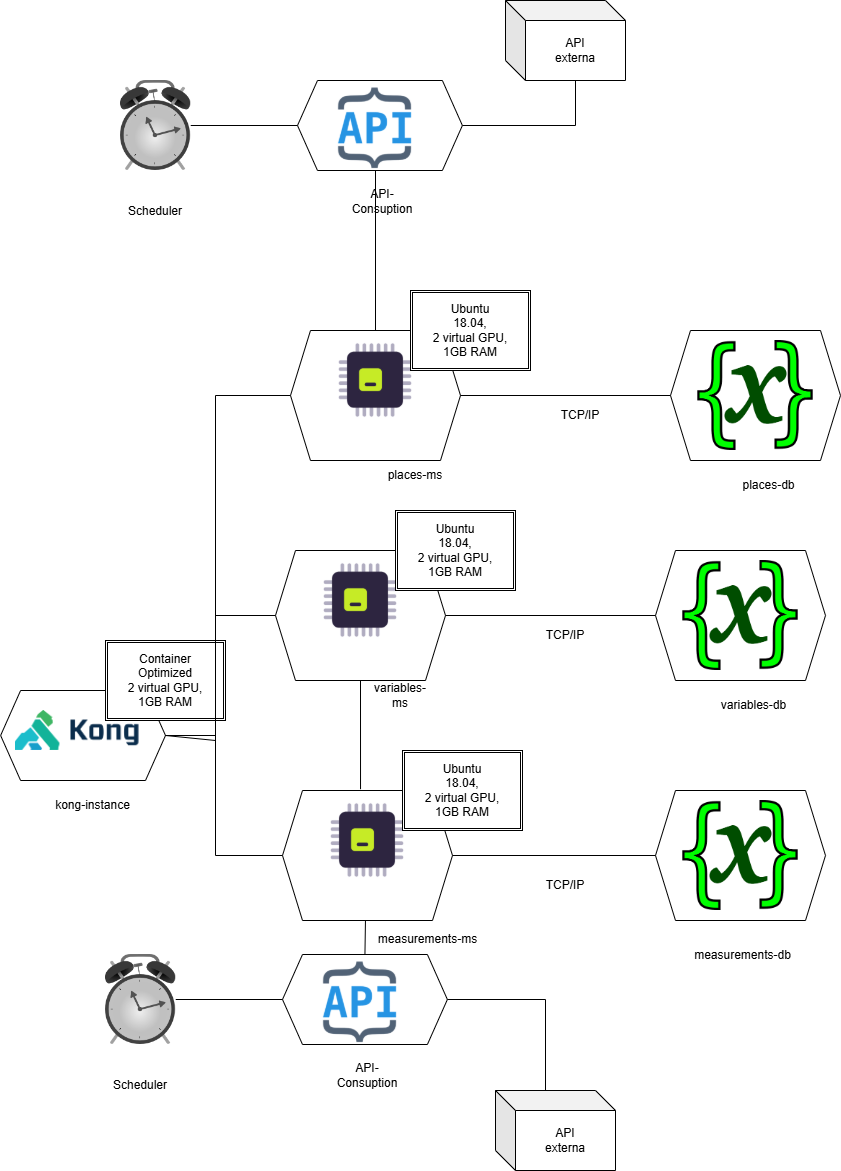

The diagram above was exported from draw.io. Its source (the exported page's mxGraphModel, read from the mxfile embedded in the PNG):
<mxGraphModel dx="4168" dy="3449" grid="1" gridSize="10" guides="1" tooltips="1" connect="1" arrows="1" fold="1" page="1" pageScale="1" pageWidth="827" pageHeight="1169" math="0" shadow="0">
  <root>
    <mxCell id="0" />
    <mxCell id="1" parent="0" />
    <mxCell id="m_iboeaLGuva4EAt_by4-25" value="" style="shape=hexagon;perimeter=hexagonPerimeter2;whiteSpace=wrap;html=1;fixedSize=1;" vertex="1" parent="1">
      <mxGeometry x="1200" y="60" width="170" height="130" as="geometry" />
    </mxCell>
    <mxCell id="m_iboeaLGuva4EAt_by4-17" value="" style="shape=hexagon;perimeter=hexagonPerimeter2;whiteSpace=wrap;html=1;fixedSize=1;" vertex="1" parent="1">
      <mxGeometry x="827" y="464" width="164.89" height="90" as="geometry" />
    </mxCell>
    <mxCell id="m_iboeaLGuva4EAt_by4-11" value="" style="shape=hexagon;perimeter=hexagonPerimeter2;whiteSpace=wrap;html=1;fixedSize=1;" vertex="1" parent="1">
      <mxGeometry x="820" y="60" width="170" height="130" as="geometry" />
    </mxCell>
    <mxCell id="m_iboeaLGuva4EAt_by4-7" value="" style="shape=hexagon;perimeter=hexagonPerimeter2;whiteSpace=wrap;html=1;fixedSize=1;" vertex="1" parent="1">
      <mxGeometry x="545.11" y="200" width="164.89" height="90" as="geometry" />
    </mxCell>
    <mxCell id="m_iboeaLGuva4EAt_by4-3" value="" style="shape=image;verticalLabelPosition=bottom;labelBackgroundColor=default;verticalAlign=top;aspect=fixed;imageAspect=0;image=https://images.freeimages.com/vhq/images/previews/aa4/alarm-clock-clip-art-58036.png;" vertex="1" parent="1">
      <mxGeometry x="650" y="464" width="70.23" height="90" as="geometry" />
    </mxCell>
    <mxCell id="m_iboeaLGuva4EAt_by4-6" value="" style="shape=image;verticalLabelPosition=bottom;labelBackgroundColor=default;verticalAlign=top;aspect=fixed;imageAspect=0;image=https://miro.medium.com/v2/resize:fit:1020/1*vi1keg-mSEHuQCMcPK_orw.png;" vertex="1" parent="1">
      <mxGeometry x="560" y="220" width="123.64" height="40" as="geometry" />
    </mxCell>
    <mxCell id="m_iboeaLGuva4EAt_by4-10" value="" style="shape=image;verticalLabelPosition=bottom;labelBackgroundColor=default;verticalAlign=top;aspect=fixed;imageAspect=0;image=https://images.vexels.com/media/users/3/331161/isolated/preview/2a386615007f32659a8112824aea895b-icono-de-chip-de-cpu.png;" vertex="1" parent="1">
      <mxGeometry x="865" y="70" width="80" height="80" as="geometry" />
    </mxCell>
    <mxCell id="m_iboeaLGuva4EAt_by4-12" value="" style="shape=hexagon;perimeter=hexagonPerimeter2;whiteSpace=wrap;html=1;fixedSize=1;" vertex="1" parent="1">
      <mxGeometry x="827" y="300" width="170" height="130" as="geometry" />
    </mxCell>
    <mxCell id="m_iboeaLGuva4EAt_by4-13" value="" style="shape=image;verticalLabelPosition=bottom;labelBackgroundColor=default;verticalAlign=top;aspect=fixed;imageAspect=0;image=https://images.vexels.com/media/users/3/331161/isolated/preview/2a386615007f32659a8112824aea895b-icono-de-chip-de-cpu.png;" vertex="1" parent="1">
      <mxGeometry x="872" y="310" width="80" height="80" as="geometry" />
    </mxCell>
    <mxCell id="m_iboeaLGuva4EAt_by4-14" value="Ubuntu&lt;div&gt;18.04,&lt;/div&gt;&lt;div&gt;2 virtual GPU,&lt;/div&gt;&lt;div&gt;1GB RAM&lt;/div&gt;" style="shape=ext;double=1;rounded=0;whiteSpace=wrap;html=1;" vertex="1" parent="1">
      <mxGeometry x="947" y="260" width="120" height="80" as="geometry" />
    </mxCell>
    <mxCell id="m_iboeaLGuva4EAt_by4-15" value="Ubuntu&lt;div&gt;18.04,&lt;/div&gt;&lt;div&gt;2 virtual GPU,&lt;/div&gt;&lt;div&gt;1GB RAM&lt;/div&gt;" style="shape=ext;double=1;rounded=0;whiteSpace=wrap;html=1;" vertex="1" parent="1">
      <mxGeometry x="940" y="20" width="120" height="80" as="geometry" />
    </mxCell>
    <mxCell id="m_iboeaLGuva4EAt_by4-16" value="" style="shape=image;verticalLabelPosition=bottom;labelBackgroundColor=default;verticalAlign=top;aspect=fixed;imageAspect=0;image=https://desarrolloweb.com/storage/tag_images/actual/tbIhbcynRrf5ZZuqJ7XVfl8u3T0CdkLZ5DeJtlyy.png;" vertex="1" parent="1">
      <mxGeometry x="835" y="470" width="140" height="84" as="geometry" />
    </mxCell>
    <mxCell id="m_iboeaLGuva4EAt_by4-18" value="API&lt;div&gt;externa&lt;/div&gt;" style="shape=cube;whiteSpace=wrap;html=1;boundedLbl=1;backgroundOutline=1;darkOpacity=0.05;darkOpacity2=0.1;" vertex="1" parent="1">
      <mxGeometry x="1040" y="600" width="120" height="80" as="geometry" />
    </mxCell>
    <mxCell id="m_iboeaLGuva4EAt_by4-19" value="" style="endArrow=none;html=1;rounded=0;entryX=0;entryY=0;entryDx=50;entryDy=0;entryPerimeter=0;exitX=1;exitY=0.5;exitDx=0;exitDy=0;" edge="1" parent="1" source="m_iboeaLGuva4EAt_by4-17" target="m_iboeaLGuva4EAt_by4-18">
      <mxGeometry width="50" height="50" relative="1" as="geometry">
        <mxPoint x="500" y="440" as="sourcePoint" />
        <mxPoint x="550" y="390" as="targetPoint" />
        <Array as="points">
          <mxPoint x="1090" y="509" />
        </Array>
      </mxGeometry>
    </mxCell>
    <mxCell id="m_iboeaLGuva4EAt_by4-21" value="" style="endArrow=none;html=1;rounded=0;entryX=0;entryY=0.5;entryDx=0;entryDy=0;exitX=1;exitY=0.5;exitDx=0;exitDy=0;" edge="1" parent="1" source="m_iboeaLGuva4EAt_by4-3" target="m_iboeaLGuva4EAt_by4-17">
      <mxGeometry width="50" height="50" relative="1" as="geometry">
        <mxPoint x="1020" y="510" as="sourcePoint" />
        <mxPoint x="1118" y="601" as="targetPoint" />
        <Array as="points" />
      </mxGeometry>
    </mxCell>
    <mxCell id="m_iboeaLGuva4EAt_by4-22" value="" style="endArrow=none;html=1;rounded=0;entryX=0.5;entryY=0;entryDx=0;entryDy=0;exitX=0.488;exitY=0.999;exitDx=0;exitDy=0;exitPerimeter=0;" edge="1" parent="1" source="m_iboeaLGuva4EAt_by4-12" target="m_iboeaLGuva4EAt_by4-17">
      <mxGeometry width="50" height="50" relative="1" as="geometry">
        <mxPoint x="1070" y="530" as="sourcePoint" />
        <mxPoint x="1168" y="621" as="targetPoint" />
        <Array as="points" />
      </mxGeometry>
    </mxCell>
    <mxCell id="m_iboeaLGuva4EAt_by4-23" value="" style="endArrow=none;html=1;rounded=0;entryX=0.459;entryY=-0.01;entryDx=0;entryDy=0;exitX=0.5;exitY=1;exitDx=0;exitDy=0;entryPerimeter=0;" edge="1" parent="1" source="m_iboeaLGuva4EAt_by4-11" target="m_iboeaLGuva4EAt_by4-12">
      <mxGeometry width="50" height="50" relative="1" as="geometry">
        <mxPoint x="901" y="440" as="sourcePoint" />
        <mxPoint x="900" y="474" as="targetPoint" />
        <Array as="points" />
      </mxGeometry>
    </mxCell>
    <mxCell id="m_iboeaLGuva4EAt_by4-24" value="" style="shape=image;verticalLabelPosition=bottom;labelBackgroundColor=default;verticalAlign=top;aspect=fixed;imageAspect=0;image=https://www.webyempresas.com/wp-content/uploads/2018/10/variable-estadistica.png;" vertex="1" parent="1">
      <mxGeometry x="1227.3" y="70" width="115.41" height="110" as="geometry" />
    </mxCell>
    <mxCell id="m_iboeaLGuva4EAt_by4-26" value="" style="shape=hexagon;perimeter=hexagonPerimeter2;whiteSpace=wrap;html=1;fixedSize=1;" vertex="1" parent="1">
      <mxGeometry x="1200" y="300" width="170" height="130" as="geometry" />
    </mxCell>
    <mxCell id="m_iboeaLGuva4EAt_by4-27" value="" style="shape=image;verticalLabelPosition=bottom;labelBackgroundColor=default;verticalAlign=top;aspect=fixed;imageAspect=0;image=https://www.webyempresas.com/wp-content/uploads/2018/10/variable-estadistica.png;" vertex="1" parent="1">
      <mxGeometry x="1227.3" y="310" width="115.41" height="110" as="geometry" />
    </mxCell>
    <mxCell id="m_iboeaLGuva4EAt_by4-28" value="" style="endArrow=none;html=1;rounded=0;exitX=0;exitY=0.5;exitDx=0;exitDy=0;entryX=1;entryY=0.5;entryDx=0;entryDy=0;" edge="1" parent="1" source="m_iboeaLGuva4EAt_by4-26" target="m_iboeaLGuva4EAt_by4-12">
      <mxGeometry width="50" height="50" relative="1" as="geometry">
        <mxPoint x="900" y="260" as="sourcePoint" />
        <mxPoint x="1000" y="365" as="targetPoint" />
        <Array as="points" />
      </mxGeometry>
    </mxCell>
    <mxCell id="m_iboeaLGuva4EAt_by4-29" value="" style="endArrow=none;html=1;rounded=0;exitX=0;exitY=0.5;exitDx=0;exitDy=0;entryX=1;entryY=0.5;entryDx=0;entryDy=0;" edge="1" parent="1" source="m_iboeaLGuva4EAt_by4-25" target="m_iboeaLGuva4EAt_by4-11">
      <mxGeometry width="50" height="50" relative="1" as="geometry">
        <mxPoint x="1393" y="390" as="sourcePoint" />
        <mxPoint x="1190" y="390" as="targetPoint" />
        <Array as="points" />
      </mxGeometry>
    </mxCell>
    <mxCell id="m_iboeaLGuva4EAt_by4-30" value="" style="endArrow=none;html=1;rounded=0;exitX=0;exitY=0.5;exitDx=0;exitDy=0;entryX=1;entryY=0.5;entryDx=0;entryDy=0;" edge="1" parent="1" source="m_iboeaLGuva4EAt_by4-12" target="m_iboeaLGuva4EAt_by4-7">
      <mxGeometry width="50" height="50" relative="1" as="geometry">
        <mxPoint x="1313" y="360" as="sourcePoint" />
        <mxPoint x="1110" y="360" as="targetPoint" />
        <Array as="points">
          <mxPoint x="760" y="365" />
          <mxPoint x="760" y="245" />
        </Array>
      </mxGeometry>
    </mxCell>
    <mxCell id="m_iboeaLGuva4EAt_by4-31" value="" style="endArrow=none;html=1;rounded=0;exitX=0;exitY=0.5;exitDx=0;exitDy=0;entryX=1;entryY=0.5;entryDx=0;entryDy=0;" edge="1" parent="1" source="m_iboeaLGuva4EAt_by4-11" target="m_iboeaLGuva4EAt_by4-7">
      <mxGeometry width="50" height="50" relative="1" as="geometry">
        <mxPoint x="827" y="370" as="sourcePoint" />
        <mxPoint x="710" y="250" as="targetPoint" />
        <Array as="points">
          <mxPoint x="760" y="125" />
          <mxPoint x="760" y="245" />
        </Array>
      </mxGeometry>
    </mxCell>
    <mxCell id="m_iboeaLGuva4EAt_by4-8" value="Container&lt;div&gt;Optimized&lt;/div&gt;&lt;div&gt;2 virtual GPU,&lt;/div&gt;&lt;div&gt;1GB RAM&lt;/div&gt;" style="shape=ext;double=1;rounded=0;whiteSpace=wrap;html=1;" vertex="1" parent="1">
      <mxGeometry x="650" y="150" width="120" height="80" as="geometry" />
    </mxCell>
    <mxCell id="m_iboeaLGuva4EAt_by4-32" value="Scheduler" style="text;html=1;align=center;verticalAlign=middle;whiteSpace=wrap;rounded=0;" vertex="1" parent="1">
      <mxGeometry x="655.11" y="580" width="60" height="30" as="geometry" />
    </mxCell>
    <mxCell id="m_iboeaLGuva4EAt_by4-33" value="API-Consuption" style="text;html=1;align=center;verticalAlign=middle;whiteSpace=wrap;rounded=0;" vertex="1" parent="1">
      <mxGeometry x="882" y="570" width="60" height="30" as="geometry" />
    </mxCell>
    <mxCell id="m_iboeaLGuva4EAt_by4-34" value="TCP/IP" style="text;html=1;align=center;verticalAlign=middle;whiteSpace=wrap;rounded=0;" vertex="1" parent="1">
      <mxGeometry x="1080" y="380" width="60" height="30" as="geometry" />
    </mxCell>
    <mxCell id="m_iboeaLGuva4EAt_by4-35" value="TCP/IP" style="text;html=1;align=center;verticalAlign=middle;whiteSpace=wrap;rounded=0;" vertex="1" parent="1">
      <mxGeometry x="1080" y="130" width="60" height="30" as="geometry" />
    </mxCell>
    <mxCell id="m_iboeaLGuva4EAt_by4-36" value="variables-ms" style="text;html=1;align=center;verticalAlign=middle;whiteSpace=wrap;rounded=0;" vertex="1" parent="1">
      <mxGeometry x="915" y="190" width="60" height="30" as="geometry" />
    </mxCell>
    <mxCell id="m_iboeaLGuva4EAt_by4-37" value="measurements-ms" style="text;html=1;align=center;verticalAlign=middle;whiteSpace=wrap;rounded=0;" vertex="1" parent="1">
      <mxGeometry x="915" y="434" width="115" height="30" as="geometry" />
    </mxCell>
    <mxCell id="m_iboeaLGuva4EAt_by4-38" value="kong-instance" style="text;html=1;align=center;verticalAlign=middle;whiteSpace=wrap;rounded=0;" vertex="1" parent="1">
      <mxGeometry x="580" y="300" width="115" height="30" as="geometry" />
    </mxCell>
    <mxCell id="m_iboeaLGuva4EAt_by4-39" value="variables-db" style="text;html=1;align=center;verticalAlign=middle;whiteSpace=wrap;rounded=0;" vertex="1" parent="1">
      <mxGeometry x="1241" y="200" width="115" height="30" as="geometry" />
    </mxCell>
    <mxCell id="m_iboeaLGuva4EAt_by4-42" value="measurements-db" style="text;html=1;align=center;verticalAlign=middle;whiteSpace=wrap;rounded=0;" vertex="1" parent="1">
      <mxGeometry x="1230" y="450" width="115" height="30" as="geometry" />
    </mxCell>
    <mxCell id="m_iboeaLGuva4EAt_by4-43" value="" style="shape=hexagon;perimeter=hexagonPerimeter2;whiteSpace=wrap;html=1;fixedSize=1;" vertex="1" parent="1">
      <mxGeometry x="1215" y="-160" width="170" height="130" as="geometry" />
    </mxCell>
    <mxCell id="m_iboeaLGuva4EAt_by4-44" value="" style="shape=hexagon;perimeter=hexagonPerimeter2;whiteSpace=wrap;html=1;fixedSize=1;" vertex="1" parent="1">
      <mxGeometry x="835" y="-160" width="170" height="130" as="geometry" />
    </mxCell>
    <mxCell id="m_iboeaLGuva4EAt_by4-45" value="" style="shape=image;verticalLabelPosition=bottom;labelBackgroundColor=default;verticalAlign=top;aspect=fixed;imageAspect=0;image=https://images.vexels.com/media/users/3/331161/isolated/preview/2a386615007f32659a8112824aea895b-icono-de-chip-de-cpu.png;" vertex="1" parent="1">
      <mxGeometry x="880" y="-150" width="80" height="80" as="geometry" />
    </mxCell>
    <mxCell id="m_iboeaLGuva4EAt_by4-46" value="Ubuntu&lt;div&gt;18.04,&lt;/div&gt;&lt;div&gt;2 virtual GPU,&lt;/div&gt;&lt;div&gt;1GB RAM&lt;/div&gt;" style="shape=ext;double=1;rounded=0;whiteSpace=wrap;html=1;" vertex="1" parent="1">
      <mxGeometry x="955" y="-200" width="120" height="80" as="geometry" />
    </mxCell>
    <mxCell id="m_iboeaLGuva4EAt_by4-47" value="" style="shape=image;verticalLabelPosition=bottom;labelBackgroundColor=default;verticalAlign=top;aspect=fixed;imageAspect=0;image=https://www.webyempresas.com/wp-content/uploads/2018/10/variable-estadistica.png;" vertex="1" parent="1">
      <mxGeometry x="1242.3" y="-150" width="115.41" height="110" as="geometry" />
    </mxCell>
    <mxCell id="m_iboeaLGuva4EAt_by4-48" value="" style="endArrow=none;html=1;rounded=0;exitX=0;exitY=0.5;exitDx=0;exitDy=0;entryX=1;entryY=0.5;entryDx=0;entryDy=0;" edge="1" parent="1" source="m_iboeaLGuva4EAt_by4-43" target="m_iboeaLGuva4EAt_by4-44">
      <mxGeometry width="50" height="50" relative="1" as="geometry">
        <mxPoint x="1408" y="170" as="sourcePoint" />
        <mxPoint x="1205" y="170" as="targetPoint" />
        <Array as="points" />
      </mxGeometry>
    </mxCell>
    <mxCell id="m_iboeaLGuva4EAt_by4-49" value="TCP/IP" style="text;html=1;align=center;verticalAlign=middle;whiteSpace=wrap;rounded=0;" vertex="1" parent="1">
      <mxGeometry x="1095" y="-90" width="60" height="30" as="geometry" />
    </mxCell>
    <mxCell id="m_iboeaLGuva4EAt_by4-50" value="places-ms" style="text;html=1;align=center;verticalAlign=middle;whiteSpace=wrap;rounded=0;" vertex="1" parent="1">
      <mxGeometry x="930" y="-30" width="60" height="30" as="geometry" />
    </mxCell>
    <mxCell id="m_iboeaLGuva4EAt_by4-51" value="places-db" style="text;html=1;align=center;verticalAlign=middle;whiteSpace=wrap;rounded=0;" vertex="1" parent="1">
      <mxGeometry x="1256" y="-20" width="115" height="30" as="geometry" />
    </mxCell>
    <mxCell id="m_iboeaLGuva4EAt_by4-52" value="" style="endArrow=none;html=1;rounded=0;exitX=0;exitY=0.5;exitDx=0;exitDy=0;entryX=1;entryY=0.5;entryDx=0;entryDy=0;" edge="1" parent="1" source="m_iboeaLGuva4EAt_by4-44" target="m_iboeaLGuva4EAt_by4-7">
      <mxGeometry width="50" height="50" relative="1" as="geometry">
        <mxPoint x="900" y="130" as="sourcePoint" />
        <mxPoint x="790" y="250" as="targetPoint" />
        <Array as="points">
          <mxPoint x="760" y="-95" />
          <mxPoint x="760" y="250" />
        </Array>
      </mxGeometry>
    </mxCell>
    <mxCell id="m_iboeaLGuva4EAt_by4-53" value="" style="shape=hexagon;perimeter=hexagonPerimeter2;whiteSpace=wrap;html=1;fixedSize=1;" vertex="1" parent="1">
      <mxGeometry x="842" y="-410" width="164.89" height="90" as="geometry" />
    </mxCell>
    <mxCell id="m_iboeaLGuva4EAt_by4-54" value="" style="shape=image;verticalLabelPosition=bottom;labelBackgroundColor=default;verticalAlign=top;aspect=fixed;imageAspect=0;image=https://images.freeimages.com/vhq/images/previews/aa4/alarm-clock-clip-art-58036.png;" vertex="1" parent="1">
      <mxGeometry x="665" y="-410" width="70.23" height="90" as="geometry" />
    </mxCell>
    <mxCell id="m_iboeaLGuva4EAt_by4-55" value="" style="shape=image;verticalLabelPosition=bottom;labelBackgroundColor=default;verticalAlign=top;aspect=fixed;imageAspect=0;image=https://desarrolloweb.com/storage/tag_images/actual/tbIhbcynRrf5ZZuqJ7XVfl8u3T0CdkLZ5DeJtlyy.png;" vertex="1" parent="1">
      <mxGeometry x="850" y="-404" width="140" height="84" as="geometry" />
    </mxCell>
    <mxCell id="m_iboeaLGuva4EAt_by4-56" value="API&lt;div&gt;externa&lt;/div&gt;" style="shape=cube;whiteSpace=wrap;html=1;boundedLbl=1;backgroundOutline=1;darkOpacity=0.05;darkOpacity2=0.1;" vertex="1" parent="1">
      <mxGeometry x="1050" y="-490" width="120" height="80" as="geometry" />
    </mxCell>
    <mxCell id="m_iboeaLGuva4EAt_by4-58" value="" style="endArrow=none;html=1;rounded=0;entryX=0;entryY=0.5;entryDx=0;entryDy=0;exitX=1;exitY=0.5;exitDx=0;exitDy=0;" edge="1" parent="1" source="m_iboeaLGuva4EAt_by4-54" target="m_iboeaLGuva4EAt_by4-53">
      <mxGeometry width="50" height="50" relative="1" as="geometry">
        <mxPoint x="1035" y="-364" as="sourcePoint" />
        <mxPoint x="1133" y="-273" as="targetPoint" />
        <Array as="points" />
      </mxGeometry>
    </mxCell>
    <mxCell id="m_iboeaLGuva4EAt_by4-59" value="Scheduler" style="text;html=1;align=center;verticalAlign=middle;whiteSpace=wrap;rounded=0;" vertex="1" parent="1">
      <mxGeometry x="670.11" y="-294" width="60" height="30" as="geometry" />
    </mxCell>
    <mxCell id="m_iboeaLGuva4EAt_by4-60" value="API-Consuption" style="text;html=1;align=center;verticalAlign=middle;whiteSpace=wrap;rounded=0;" vertex="1" parent="1">
      <mxGeometry x="897" y="-304" width="60" height="30" as="geometry" />
    </mxCell>
    <mxCell id="m_iboeaLGuva4EAt_by4-62" value="" style="endArrow=none;html=1;rounded=0;entryX=0.5;entryY=0;entryDx=0;entryDy=0;exitX=0.5;exitY=1;exitDx=0;exitDy=0;" edge="1" parent="1" source="m_iboeaLGuva4EAt_by4-55" target="m_iboeaLGuva4EAt_by4-44">
      <mxGeometry width="50" height="50" relative="1" as="geometry">
        <mxPoint x="1110" y="-330" as="sourcePoint" />
        <mxPoint x="1208" y="-239" as="targetPoint" />
        <Array as="points" />
      </mxGeometry>
    </mxCell>
    <mxCell id="m_iboeaLGuva4EAt_by4-63" value="" style="endArrow=none;html=1;rounded=0;entryX=0;entryY=0;entryDx=70;entryDy=80;exitX=1;exitY=0.5;exitDx=0;exitDy=0;entryPerimeter=0;" edge="1" parent="1" source="m_iboeaLGuva4EAt_by4-53" target="m_iboeaLGuva4EAt_by4-56">
      <mxGeometry width="50" height="50" relative="1" as="geometry">
        <mxPoint x="830" y="-350" as="sourcePoint" />
        <mxPoint x="937" y="-350" as="targetPoint" />
        <Array as="points">
          <mxPoint x="1120" y="-365" />
        </Array>
      </mxGeometry>
    </mxCell>
  </root>
</mxGraphModel>